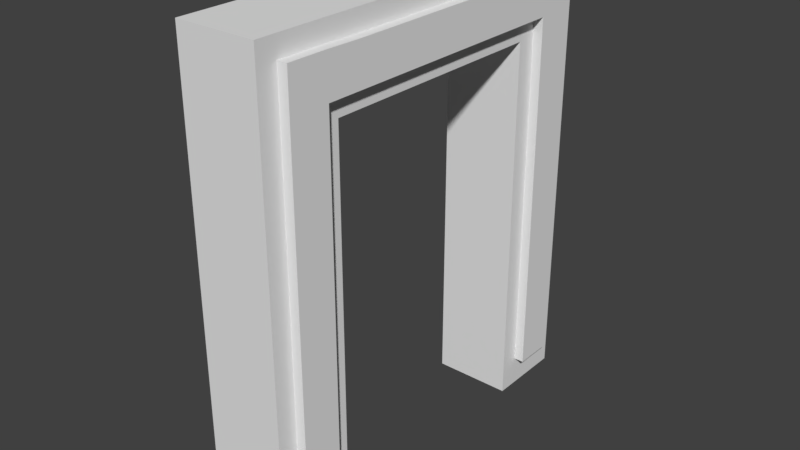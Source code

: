 # Source: doorArch.blend  (saved by Blender 2.79.0; exported with 4.5.12 LTS)
import bpy
from mathutils import Matrix  # noqa: F401  (used for matrix-valued properties, if any)

bpy.ops.wm.read_factory_settings(use_empty=True)
scene = bpy.context.scene
scene.name = 'Scene'

# ---- collections
col_collection_1 = bpy.data.collections.new('Collection 1'); scene.collection.children.link(col_collection_1)

# ---- materials (node trees are filled in below, after node groups)
mat_material = bpy.data.materials.new('Material')
mat_material.alpha_threshold = 0.0
mat_material.use_transparent_shadow = False
mat_material.roughness = 0.5
mat_material.line_color = (0.0, 0.0, 0.0, 1.0)

# ---- material node trees

# ---- world
world_world = bpy.data.worlds.new('World'); scene.world = world_world
world_world.color = (0.05088, 0.05088, 0.05088)
world_world.use_sun_shadow = False
world_world.sun_shadow_jitter_overblur = 0.0
world_world.cycles.sampling_method = 'MANUAL'

# ---- meshes
me_cube_001 = bpy.data.meshes.new('Cube.001')
me_cube_001.from_pydata([(1.5, -3.5, 10.02), (1.5, -2.7, 10.0), (1.5, 3.5, 10.02), (1.5, 2.7, 10.0), (1.5, 4.5, -0.2333), (1.5, 3.5, -0.2333), (1.5, 4.5, 8.217), (1.5, 3.5, 8.217), (1.5, -3.5, -0.2333), (1.5, -4.5, -0.2333), (1.5, -3.5, 8.217), (1.5, -4.5, 8.217), (1.5, 4.5, 10.02), (1.5, -4.5, 10.02), (1.5, -3.5, 9.0), (1.5, 3.5, 9.0), (1.5, -2.7, 9.0), (1.5, 2.7, 9.0), (-3.5, -3.5, 10.02), (-3.5, -2.7, 10.0), (-3.5, 3.5, 10.02), (-3.5, 2.7, 10.0), (-3.5, 4.5, -0.2333), (-3.5, 3.5, -0.2333), (-3.5, 4.5, 8.217), (-3.5, 3.5, 8.217), (-3.5, -3.5, -0.2333), (-3.5, -4.5, -0.2333), (-3.5, -3.5, 8.217), (-3.5, -4.5, 8.217), (-3.5, 4.5, 10.02), (-3.5, -4.5, 10.02), (-3.5, -3.5, 9.0), (-3.5, 3.5, 9.0), (-3.5, -2.7, 9.0), (-3.5, 2.7, 9.0)], [], [(4, 6, 7, 5), (8, 10, 11, 9), (11, 10, 14, 0, 13), (7, 6, 12, 2, 15), (17, 15, 2, 3), (16, 17, 3, 1), (0, 14, 16, 1), (22, 23, 25, 24), (26, 27, 29, 28), (29, 31, 18, 32, 28), (25, 33, 20, 30, 24), (35, 21, 20, 33), (34, 19, 21, 35), (18, 19, 34, 32)])
me_cube_001.materials.append(mat_material)
me_cube_001.use_remesh_preserve_volume = False
me_cube_001.use_remesh_preserve_attributes = False
me_cube_001.use_mirror_vertex_groups = False
me_cube_001.update()
me_cube = bpy.data.meshes.new('Cube')
me_cube.from_pydata([(1.0, 5.0, -1.0), (1.0, 3.0, -1.0), (-1.0, 3.0, -1.0), (1.0, 5.0, 8.5), (1.0, 3.0, 8.5), (-1.0, 3.0, 8.5), (1.0, -3.0, -1.0), (1.0, -5.0, -1.0), (-1.0, -5.0, -1.0), (-1.0, -3.0, -1.0), (1.0, -3.0, 8.5), (1.0, -5.0, 8.5), (-1.0, -5.0, 8.5), (1.0, 5.0, 10.5), (1.0, 3.0, 10.5), (-1.0, 3.0, 10.5), (1.0, -3.0, 10.5), (1.0, -5.0, 10.5), (-1.0, -5.0, 10.5), (1.0, 4.5, -0.2333), (1.0, 3.5, -0.2333), (1.0, 4.5, 8.217), (1.0, 3.5, 8.217), (1.0, -3.5, -0.2333), (1.0, -4.5, -0.2333), (1.0, -3.5, 8.217), (1.0, -4.5, 8.217), (1.0, 4.5, 10.02), (1.0, 3.5, 10.02), (1.0, -3.5, 10.02), (1.0, -4.5, 10.02), (1.0, -2.7, 9.0), (1.0, -2.7, 10.0), (1.0, 2.7, 9.0), (1.0, 2.7, 10.0), (1.0, 3.5, 9.0), (1.0, -3.5, 9.0), (1.5, -3.5, 10.02), (1.5, -2.7, 10.0), (1.5, 3.5, 10.02), (1.5, 2.7, 10.0), (1.5, 4.5, -0.2333), (1.5, 3.5, -0.2333), (1.5, 4.5, 8.217), (1.5, 3.5, 8.217), (1.5, -3.5, -0.2333), (1.5, -4.5, -0.2333), (1.5, -3.5, 8.217), (1.5, -4.5, 8.217), (1.5, 4.5, 10.02), (1.5, -4.5, 10.02), (1.5, -3.5, 9.0), (1.5, 3.5, 9.0), (1.5, -2.7, 9.0), (1.5, 2.7, 9.0), (-3.0, -5.0, -1.0), (-3.0, -3.0, -1.0), (-3.0, -5.0, 8.5), (-3.0, -3.0, 8.5), (-1.0, -3.0, 8.5), (-3.0, 3.0, -1.0), (-3.0, 5.0, -1.0), (-1.0, 5.0, -1.0), (-3.0, 3.0, 8.5), (-3.0, 5.0, 8.5), (-1.0, 5.0, 8.5), (-3.0, -5.0, 10.5), (-3.0, -3.0, 10.5), (-1.0, -3.0, 10.5), (-3.0, 3.0, 10.5), (-3.0, 5.0, 10.5), (-1.0, 5.0, 10.5), (-3.0, -4.5, -0.2333), (-3.0, -3.5, -0.2333), (-3.0, -4.5, 8.217), (-3.0, -3.5, 8.217), (-3.0, 3.5, -0.2333), (-3.0, 4.5, -0.2333), (-3.0, 3.5, 8.217), (-3.0, 4.5, 8.217), (-3.0, -4.5, 10.02), (-3.0, -3.5, 10.02), (-3.0, 3.5, 10.02), (-3.0, 4.5, 10.02), (-3.0, 2.7, 9.0), (-3.0, 2.7, 10.0), (-3.0, -2.7, 9.0), (-3.0, -2.7, 10.0), (-3.0, -3.5, 9.0), (-3.0, 3.5, 9.0), (-3.5, 3.5, 10.02), (-3.5, 2.7, 10.0), (-3.5, -3.5, 10.02), (-3.5, -2.7, 10.0), (-3.5, -4.5, -0.2333), (-3.5, -3.5, -0.2333), (-3.5, -4.5, 8.217), (-3.5, -3.5, 8.217), (-3.5, 3.5, -0.2333), (-3.5, 4.5, -0.2333), (-3.5, 3.5, 8.217), (-3.5, 4.5, 8.217), (-3.5, -4.5, 10.02), (-3.5, 4.5, 10.02), (-3.5, 3.5, 9.0), (-3.5, -3.5, 9.0), (-3.5, 2.7, 9.0), (-3.5, -2.7, 9.0)], [], [(1, 4, 5, 2), (3, 0, 62, 65), (12, 11, 17, 18), (17, 11, 26, 30), (7, 11, 12, 8), (10, 6, 9, 59), (13, 71, 15, 14), (16, 68, 18, 17), (16, 17, 30, 29), (3, 65, 71, 13), (34, 28, 14), (32, 16, 29), (4, 1, 20, 22), (10, 4, 33, 31), (10, 59, 5, 4), (16, 14, 15, 68), (28, 34, 40, 39), (35, 22, 44, 52), (22, 20, 42, 44), (29, 30, 50, 37), (7, 6, 23, 24), (19, 21, 43, 41), (0, 3, 21, 19), (11, 7, 24, 26), (3, 13, 27, 21), (1, 0, 19, 20), (13, 14, 28, 27), (6, 10, 25, 23), (27, 28, 39, 49), (20, 19, 41, 42), (14, 16, 32, 34), (22, 35, 33, 4), (31, 36, 25, 10), (30, 26, 48, 50), (33, 35, 52, 54), (31, 33, 54, 53), (24, 23, 45, 46), (25, 36, 51, 47), (21, 27, 49, 43), (34, 32, 38, 40), (23, 25, 47, 45), (36, 31, 53, 51), (26, 24, 46, 48), (32, 29, 37, 38), (56, 58, 59, 9), (57, 55, 8, 12), (65, 64, 70, 71), (70, 64, 79, 83), (61, 64, 65, 62), (63, 60, 2, 5), (66, 18, 68, 67), (69, 15, 71, 70), (69, 70, 83, 82), (57, 12, 18, 66), (87, 81, 67), (85, 69, 82), (58, 56, 73, 75), (63, 58, 86, 84), (69, 67, 68, 15), (81, 87, 93, 92), (88, 75, 97, 105), (75, 73, 95, 97), (82, 83, 103, 90), (61, 60, 76, 77), (72, 74, 96, 94), (55, 57, 74, 72), (64, 61, 77, 79), (57, 66, 80, 74), (56, 55, 72, 73), (66, 67, 81, 80), (60, 63, 78, 76), (80, 81, 92, 102), (73, 72, 94, 95), (67, 69, 85, 87), (75, 88, 86, 58), (84, 89, 78, 63), (83, 79, 101, 103), (86, 88, 105, 107), (84, 86, 107, 106), (77, 76, 98, 99), (78, 89, 104, 100), (74, 80, 102, 96), (87, 85, 91, 93), (76, 78, 100, 98), (89, 84, 106, 104), (79, 77, 99, 101), (85, 82, 90, 91), (63, 5, 59, 58)])
me_cube.materials.append(mat_material)
me_cube.use_remesh_preserve_volume = False
me_cube.use_remesh_preserve_attributes = False
me_cube.use_mirror_vertex_groups = False
me_cube.update()

# ---- objects
ob_indicator = bpy.data.objects.new('indicator', me_cube_001)
ob_base = bpy.data.objects.new('base', me_cube)

# ---- transforms, parenting, visibility, modifiers, constraints
ob_indicator.location = (0.0, 0.0, 1.0)
ob_indicator.scale = (0.5, 1.0, 1.0)
ob_indicator.lock_rotations_4d = False
ob_indicator.empty_display_type = 'ARROWS'
ob_indicator.lineart.crease_threshold = 0.0
ob_base.location = (0.0, 0.0, 1.0)
ob_base.scale = (0.5, 1.0, 1.0)
ob_base.lock_rotations_4d = False
ob_base.empty_display_type = 'ARROWS'
ob_base.lineart.crease_threshold = 0.0

# ---- collection membership
col_collection_1.objects.link(ob_indicator)
col_collection_1.objects.link(ob_base)

# ---- scene / render settings (as saved in the file)
scene.frame_start = 1; scene.frame_end = 250; scene.frame_set(1)
scene.render.engine = 'BLENDER_EEVEE_NEXT'
scene.render.resolution_percentage = 50
scene.render.dither_intensity = 0.0
scene.cycles.use_denoising = False
scene.cycles.samples = 128
scene.cycles.sampling_pattern = 'TABULATED_SOBOL'
scene.cycles.use_adaptive_sampling = False
scene.cycles.use_light_tree = False
scene.cycles.blur_glossy = 0.0
scene.cycles.sample_clamp_indirect = 0.0
scene.view_settings.view_transform = 'Standard'
bpy.context.view_layer.update()

# ---- added for rendering (the .blend has no active camera and no usable light): camera, sun
cam_auto = bpy.data.cameras.new('AutoCamera')
cam_auto.lens = 50.0
cam_auto.sensor_width = 36.0
cam_auto.clip_end = 1000.0
ob_auto_camera = bpy.data.objects.new('AutoCamera', cam_auto)
scene.collection.objects.link(ob_auto_camera)
ob_auto_camera.location = (13.7887, -17.1464, 17.1809)
ob_auto_camera.rotation_euler = (1.09748, -7.21219e-08, 0.694738)
scene.camera = ob_auto_camera
light_auto_sun = bpy.data.lights.new('AutoSun', 'SUN')
light_auto_sun.energy = 3.0
light_auto_sun.angle = 0.0523599
ob_auto_sun = bpy.data.objects.new('AutoSun', light_auto_sun)
scene.collection.objects.link(ob_auto_sun)
ob_auto_sun.rotation_euler = (0.872665, 0.174533, 0.523599)
bpy.context.view_layer.update()
